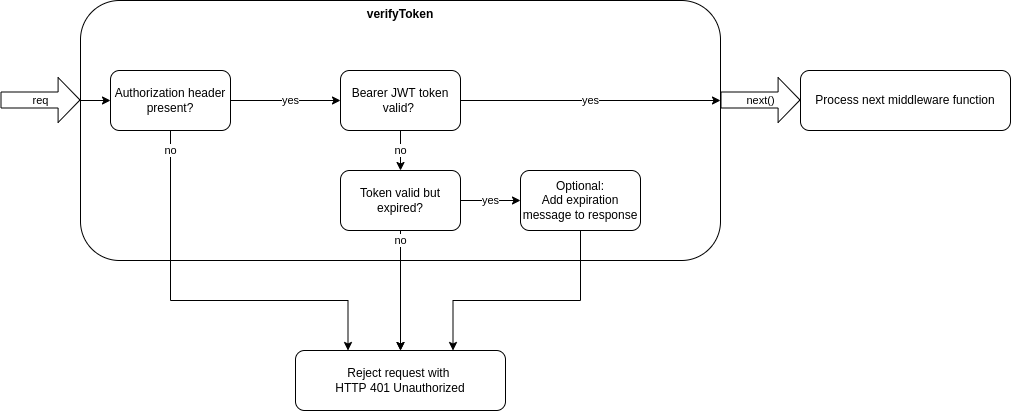

The diagram above was exported from draw.io. Its source (the exported page's mxGraphModel, read from the mxfile embedded in the PNG):
<mxGraphModel dx="1422" dy="767" grid="1" gridSize="10" guides="1" tooltips="1" connect="1" arrows="1" fold="1" page="1" pageScale="1" pageWidth="827" pageHeight="1169" math="0" shadow="0">
  <root>
    <mxCell id="0" />
    <mxCell id="1" parent="0" />
    <mxCell id="eJ-gKpyJX6tvn_gRoH5b-18" value="no" style="edgeStyle=orthogonalEdgeStyle;rounded=0;orthogonalLoop=1;jettySize=auto;html=1;" edge="1" parent="1" source="eJ-gKpyJX6tvn_gRoH5b-1" target="eJ-gKpyJX6tvn_gRoH5b-8">
      <mxGeometry x="-1" y="-20" relative="1" as="geometry">
        <mxPoint x="20" y="-20" as="offset" />
      </mxGeometry>
    </mxCell>
    <mxCell id="eJ-gKpyJX6tvn_gRoH5b-1" value="verifyToken" style="rounded=1;whiteSpace=wrap;html=1;verticalAlign=top;fontStyle=1" vertex="1" parent="1">
      <mxGeometry x="80" y="120" width="640" height="260" as="geometry" />
    </mxCell>
    <mxCell id="eJ-gKpyJX6tvn_gRoH5b-2" value="req" style="shape=flexArrow;endArrow=classic;html=1;endWidth=28;endSize=6.97;width=16;" edge="1" parent="1">
      <mxGeometry width="50" height="50" relative="1" as="geometry">
        <mxPoint y="219.5" as="sourcePoint" />
        <mxPoint x="80" y="219.5" as="targetPoint" />
      </mxGeometry>
    </mxCell>
    <mxCell id="eJ-gKpyJX6tvn_gRoH5b-3" value="next()" style="shape=flexArrow;endArrow=classic;html=1;endWidth=28;endSize=6.97;width=16;" edge="1" parent="1">
      <mxGeometry width="50" height="50" relative="1" as="geometry">
        <mxPoint x="720" y="219.5" as="sourcePoint" />
        <mxPoint x="800" y="219.5" as="targetPoint" />
      </mxGeometry>
    </mxCell>
    <mxCell id="eJ-gKpyJX6tvn_gRoH5b-11" value="yes" style="edgeStyle=orthogonalEdgeStyle;rounded=0;orthogonalLoop=1;jettySize=auto;html=1;exitX=1;exitY=0.5;exitDx=0;exitDy=0;entryX=0;entryY=0.5;entryDx=0;entryDy=0;" edge="1" parent="1" source="eJ-gKpyJX6tvn_gRoH5b-4" target="eJ-gKpyJX6tvn_gRoH5b-5">
      <mxGeometry x="0.0909" relative="1" as="geometry">
        <mxPoint as="offset" />
      </mxGeometry>
    </mxCell>
    <mxCell id="eJ-gKpyJX6tvn_gRoH5b-17" value="no" style="edgeStyle=orthogonalEdgeStyle;rounded=0;orthogonalLoop=1;jettySize=auto;html=1;entryX=0.25;entryY=0;entryDx=0;entryDy=0;" edge="1" parent="1" source="eJ-gKpyJX6tvn_gRoH5b-4" target="eJ-gKpyJX6tvn_gRoH5b-8">
      <mxGeometry x="-0.8994" relative="1" as="geometry">
        <mxPoint x="400" y="470" as="targetPoint" />
        <Array as="points">
          <mxPoint x="170" y="420" />
          <mxPoint x="348" y="420" />
        </Array>
        <mxPoint as="offset" />
      </mxGeometry>
    </mxCell>
    <mxCell id="eJ-gKpyJX6tvn_gRoH5b-4" value="Authorization header present?" style="rounded=1;whiteSpace=wrap;html=1;" vertex="1" parent="1">
      <mxGeometry x="110" y="190" width="120" height="60" as="geometry" />
    </mxCell>
    <mxCell id="eJ-gKpyJX6tvn_gRoH5b-12" value="yes" style="edgeStyle=orthogonalEdgeStyle;rounded=0;orthogonalLoop=1;jettySize=auto;html=1;exitX=1;exitY=0.5;exitDx=0;exitDy=0;" edge="1" parent="1" source="eJ-gKpyJX6tvn_gRoH5b-5">
      <mxGeometry relative="1" as="geometry">
        <mxPoint x="720" y="220" as="targetPoint" />
        <mxPoint as="offset" />
      </mxGeometry>
    </mxCell>
    <mxCell id="eJ-gKpyJX6tvn_gRoH5b-13" value="no" style="edgeStyle=orthogonalEdgeStyle;rounded=0;orthogonalLoop=1;jettySize=auto;html=1;entryX=0.5;entryY=0;entryDx=0;entryDy=0;" edge="1" parent="1" source="eJ-gKpyJX6tvn_gRoH5b-5" target="eJ-gKpyJX6tvn_gRoH5b-6">
      <mxGeometry relative="1" as="geometry" />
    </mxCell>
    <mxCell id="eJ-gKpyJX6tvn_gRoH5b-5" value="Bearer JWT token valid?&amp;nbsp;" style="rounded=1;whiteSpace=wrap;html=1;" vertex="1" parent="1">
      <mxGeometry x="340" y="190" width="120" height="60" as="geometry" />
    </mxCell>
    <mxCell id="eJ-gKpyJX6tvn_gRoH5b-14" value="no" style="edgeStyle=orthogonalEdgeStyle;rounded=0;orthogonalLoop=1;jettySize=auto;html=1;exitX=0.5;exitY=1;exitDx=0;exitDy=0;entryX=0.5;entryY=0;entryDx=0;entryDy=0;verticalAlign=middle;labelPosition=center;verticalLabelPosition=middle;align=center;" edge="1" parent="1" source="eJ-gKpyJX6tvn_gRoH5b-6" target="eJ-gKpyJX6tvn_gRoH5b-8">
      <mxGeometry x="-0.8333" relative="1" as="geometry">
        <mxPoint as="offset" />
      </mxGeometry>
    </mxCell>
    <mxCell id="eJ-gKpyJX6tvn_gRoH5b-15" value="yes" style="edgeStyle=orthogonalEdgeStyle;rounded=0;orthogonalLoop=1;jettySize=auto;html=1;entryX=0;entryY=0.5;entryDx=0;entryDy=0;" edge="1" parent="1" source="eJ-gKpyJX6tvn_gRoH5b-6" target="eJ-gKpyJX6tvn_gRoH5b-7">
      <mxGeometry relative="1" as="geometry" />
    </mxCell>
    <mxCell id="eJ-gKpyJX6tvn_gRoH5b-6" value="Token valid but expired?" style="rounded=1;whiteSpace=wrap;html=1;" vertex="1" parent="1">
      <mxGeometry x="340" y="290" width="120" height="60" as="geometry" />
    </mxCell>
    <mxCell id="eJ-gKpyJX6tvn_gRoH5b-16" style="edgeStyle=orthogonalEdgeStyle;rounded=0;orthogonalLoop=1;jettySize=auto;html=1;entryX=0.75;entryY=0;entryDx=0;entryDy=0;" edge="1" parent="1" source="eJ-gKpyJX6tvn_gRoH5b-7" target="eJ-gKpyJX6tvn_gRoH5b-8">
      <mxGeometry relative="1" as="geometry">
        <Array as="points">
          <mxPoint x="580" y="420" />
          <mxPoint x="453" y="420" />
        </Array>
      </mxGeometry>
    </mxCell>
    <mxCell id="eJ-gKpyJX6tvn_gRoH5b-7" value="Optional:&lt;br&gt;Add expiration message to response" style="rounded=1;whiteSpace=wrap;html=1;" vertex="1" parent="1">
      <mxGeometry x="520" y="290" width="120" height="60" as="geometry" />
    </mxCell>
    <mxCell id="eJ-gKpyJX6tvn_gRoH5b-8" value="Reject request with&amp;nbsp;&lt;br&gt;HTTP 401 Unauthorized" style="rounded=1;whiteSpace=wrap;html=1;" vertex="1" parent="1">
      <mxGeometry x="295" y="470" width="210" height="60" as="geometry" />
    </mxCell>
    <mxCell id="eJ-gKpyJX6tvn_gRoH5b-9" value="Process next middleware function" style="rounded=1;whiteSpace=wrap;html=1;" vertex="1" parent="1">
      <mxGeometry x="800" y="190" width="210" height="60" as="geometry" />
    </mxCell>
    <mxCell id="eJ-gKpyJX6tvn_gRoH5b-10" value="" style="endArrow=classic;html=1;entryX=0;entryY=0.5;entryDx=0;entryDy=0;" edge="1" parent="1" target="eJ-gKpyJX6tvn_gRoH5b-4">
      <mxGeometry width="50" height="50" relative="1" as="geometry">
        <mxPoint x="80" y="220" as="sourcePoint" />
        <mxPoint x="440" y="350" as="targetPoint" />
      </mxGeometry>
    </mxCell>
  </root>
</mxGraphModel>